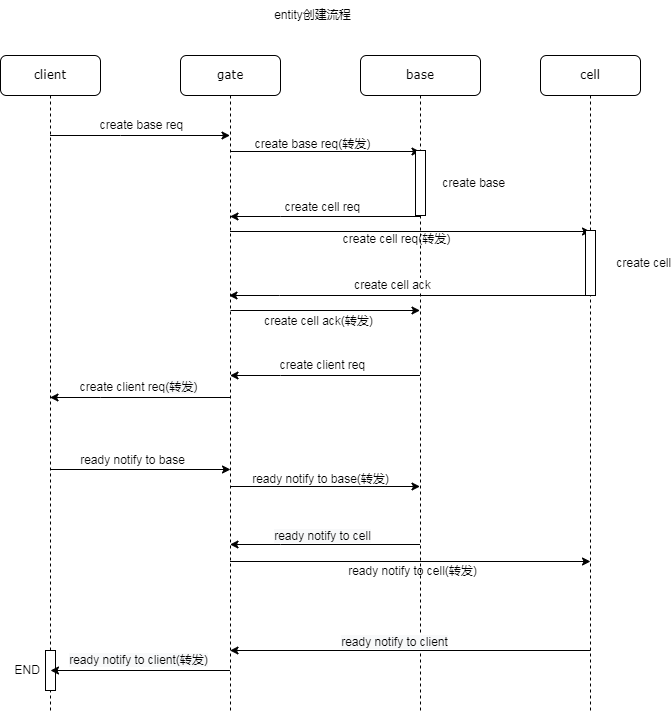

The diagram above was exported from draw.io. Its source (the exported page's mxGraphModel, read from the mxfile embedded in the PNG):
<mxGraphModel dx="1108" dy="553" grid="1" gridSize="10" guides="1" tooltips="1" connect="1" arrows="1" fold="1" page="1" pageScale="1" pageWidth="1100" pageHeight="850" background="none" math="0" shadow="0">
  <root>
    <mxCell id="0" />
    <mxCell id="1" parent="0" />
    <mxCell id="7baba1c4bc27f4b0-2" value="gate" style="shape=umlLifeline;perimeter=lifelinePerimeter;whiteSpace=wrap;html=1;container=1;collapsible=0;recursiveResize=0;outlineConnect=0;rounded=1;shadow=0;comic=0;labelBackgroundColor=none;strokeWidth=1;fontFamily=Verdana;fontSize=12;align=center;" parent="1" vertex="1">
      <mxGeometry x="430" y="105" width="100" height="655" as="geometry" />
    </mxCell>
    <mxCell id="7baba1c4bc27f4b0-3" value="base" style="shape=umlLifeline;perimeter=lifelinePerimeter;whiteSpace=wrap;html=1;container=1;collapsible=0;recursiveResize=0;outlineConnect=0;rounded=1;shadow=0;comic=0;labelBackgroundColor=none;strokeWidth=1;fontFamily=Verdana;fontSize=12;align=center;" parent="1" vertex="1">
      <mxGeometry x="610" y="105" width="120" height="655" as="geometry" />
    </mxCell>
    <mxCell id="opqYPBr9ySjf7v5Vjz5I-15" value="" style="endArrow=classic;html=1;rounded=0;" parent="7baba1c4bc27f4b0-3" edge="1">
      <mxGeometry x="0.0056" y="10" relative="1" as="geometry">
        <mxPoint x="-130" y="96" as="sourcePoint" />
        <mxPoint x="59.5" y="96" as="targetPoint" />
        <Array as="points">
          <mxPoint x="-59.5" y="96" />
        </Array>
        <mxPoint as="offset" />
      </mxGeometry>
    </mxCell>
    <mxCell id="opqYPBr9ySjf7v5Vjz5I-18" value="" style="endArrow=classic;html=1;rounded=0;" parent="7baba1c4bc27f4b0-3" edge="1">
      <mxGeometry x="0.0056" y="10" relative="1" as="geometry">
        <mxPoint x="-130.5" y="176" as="sourcePoint" />
        <mxPoint x="230" y="176" as="targetPoint" />
        <Array as="points">
          <mxPoint x="120.5" y="176" />
        </Array>
        <mxPoint as="offset" />
      </mxGeometry>
    </mxCell>
    <mxCell id="_NTV1B2hHPNMsUnU-pgZ-1" value="&amp;nbsp; &amp;nbsp; &amp;nbsp; &amp;nbsp; &amp;nbsp; &amp;nbsp; &amp;nbsp; &amp;nbsp; &amp;nbsp; &amp;nbsp; &amp;nbsp; &amp;nbsp; &amp;nbsp; &amp;nbsp; &amp;nbsp; &amp;nbsp; create base" style="html=1;points=[];perimeter=orthogonalPerimeter;" parent="7baba1c4bc27f4b0-3" vertex="1">
      <mxGeometry x="55" y="95" width="10" height="65" as="geometry" />
    </mxCell>
    <mxCell id="JcwaokpC_VNRXI9ePpbg-2" value="" style="endArrow=classic;html=1;rounded=0;fontSize=12;" edge="1" parent="7baba1c4bc27f4b0-3" target="7baba1c4bc27f4b0-2">
      <mxGeometry width="50" height="50" relative="1" as="geometry">
        <mxPoint x="230" y="595" as="sourcePoint" />
        <mxPoint x="40" y="595" as="targetPoint" />
        <Array as="points">
          <mxPoint x="90.5" y="595" />
        </Array>
      </mxGeometry>
    </mxCell>
    <mxCell id="JcwaokpC_VNRXI9ePpbg-3" value="&lt;span style=&quot;background-color: rgb(248, 249, 250);&quot;&gt;ready notify to client&lt;/span&gt;" style="edgeLabel;html=1;align=center;verticalAlign=middle;resizable=0;points=[];fontSize=12;" vertex="1" connectable="0" parent="JcwaokpC_VNRXI9ePpbg-2">
      <mxGeometry x="0.1611" y="-1" relative="1" as="geometry">
        <mxPoint x="12" y="-8" as="offset" />
      </mxGeometry>
    </mxCell>
    <mxCell id="7baba1c4bc27f4b0-4" value="cell" style="shape=umlLifeline;perimeter=lifelinePerimeter;whiteSpace=wrap;html=1;container=1;collapsible=0;recursiveResize=0;outlineConnect=0;rounded=1;shadow=0;comic=0;labelBackgroundColor=none;strokeWidth=1;fontFamily=Verdana;fontSize=12;align=center;" parent="1" vertex="1">
      <mxGeometry x="790" y="105" width="100" height="655" as="geometry" />
    </mxCell>
    <mxCell id="_NTV1B2hHPNMsUnU-pgZ-2" value="&amp;nbsp; &amp;nbsp; &amp;nbsp; &amp;nbsp; &amp;nbsp; &amp;nbsp; &amp;nbsp; &amp;nbsp; &amp;nbsp; &amp;nbsp; &amp;nbsp; &amp;nbsp; &amp;nbsp; &amp;nbsp; &amp;nbsp; &amp;nbsp; create cell" style="html=1;points=[];perimeter=orthogonalPerimeter;" parent="7baba1c4bc27f4b0-4" vertex="1">
      <mxGeometry x="45" y="175" width="10" height="65" as="geometry" />
    </mxCell>
    <mxCell id="7baba1c4bc27f4b0-8" value="client" style="shape=umlLifeline;perimeter=lifelinePerimeter;whiteSpace=wrap;html=1;container=1;collapsible=0;recursiveResize=0;outlineConnect=0;rounded=1;shadow=0;comic=0;labelBackgroundColor=none;strokeWidth=1;fontFamily=Verdana;fontSize=12;align=center;" parent="1" vertex="1">
      <mxGeometry x="250" y="105" width="100" height="655" as="geometry" />
    </mxCell>
    <mxCell id="JcwaokpC_VNRXI9ePpbg-1" value="END&amp;nbsp; &amp;nbsp; &amp;nbsp; &amp;nbsp; &amp;nbsp; &amp;nbsp; &amp;nbsp;&amp;nbsp;" style="html=1;points=[];perimeter=orthogonalPerimeter;" vertex="1" parent="7baba1c4bc27f4b0-8">
      <mxGeometry x="45" y="595" width="10" height="40" as="geometry" />
    </mxCell>
    <mxCell id="JcwaokpC_VNRXI9ePpbg-4" value="" style="endArrow=classic;html=1;rounded=0;fontSize=12;" edge="1" parent="7baba1c4bc27f4b0-8" source="7baba1c4bc27f4b0-2">
      <mxGeometry width="50" height="50" relative="1" as="geometry">
        <mxPoint x="225" y="615" as="sourcePoint" />
        <mxPoint x="50" y="615" as="targetPoint" />
        <Array as="points">
          <mxPoint x="95.5" y="615" />
        </Array>
      </mxGeometry>
    </mxCell>
    <mxCell id="JcwaokpC_VNRXI9ePpbg-5" value="&lt;span style=&quot;background-color: rgb(248, 249, 250);&quot;&gt;ready notify to client(转发)&lt;/span&gt;" style="edgeLabel;html=1;align=center;verticalAlign=middle;resizable=0;points=[];fontSize=12;" vertex="1" connectable="0" parent="JcwaokpC_VNRXI9ePpbg-4">
      <mxGeometry x="0.1611" y="-1" relative="1" as="geometry">
        <mxPoint x="12" y="-10" as="offset" />
      </mxGeometry>
    </mxCell>
    <mxCell id="opqYPBr9ySjf7v5Vjz5I-12" value="&lt;font style=&quot;font-size: 12px;&quot;&gt;create base req&lt;/font&gt;" style="endArrow=classic;html=1;rounded=0;" parent="1" source="7baba1c4bc27f4b0-8" target="7baba1c4bc27f4b0-2" edge="1">
      <mxGeometry x="0.0056" y="10" relative="1" as="geometry">
        <mxPoint x="340" y="195" as="sourcePoint" />
        <mxPoint x="440" y="195" as="targetPoint" />
        <Array as="points">
          <mxPoint x="370" y="185" />
        </Array>
        <mxPoint as="offset" />
      </mxGeometry>
    </mxCell>
    <mxCell id="opqYPBr9ySjf7v5Vjz5I-16" value="create base req(转发)" style="text;html=1;align=center;verticalAlign=middle;resizable=0;points=[];autosize=1;strokeColor=none;fillColor=none;" parent="1" vertex="1">
      <mxGeometry x="492" y="179" width="140" height="30" as="geometry" />
    </mxCell>
    <mxCell id="opqYPBr9ySjf7v5Vjz5I-21" value="create cell req(转发)" style="text;html=1;align=center;verticalAlign=middle;resizable=0;points=[];autosize=1;strokeColor=none;fillColor=none;" parent="1" vertex="1">
      <mxGeometry x="581" y="274" width="130" height="30" as="geometry" />
    </mxCell>
    <mxCell id="opqYPBr9ySjf7v5Vjz5I-24" value="" style="endArrow=classic;html=1;rounded=0;fontSize=12;" parent="1" source="7baba1c4bc27f4b0-3" edge="1">
      <mxGeometry width="50" height="50" relative="1" as="geometry">
        <mxPoint x="659.5" y="266" as="sourcePoint" />
        <mxPoint x="479.5" y="266" as="targetPoint" />
        <Array as="points">
          <mxPoint x="530" y="266" />
        </Array>
      </mxGeometry>
    </mxCell>
    <mxCell id="opqYPBr9ySjf7v5Vjz5I-25" value="create cell req" style="edgeLabel;html=1;align=center;verticalAlign=middle;resizable=0;points=[];fontSize=12;" parent="opqYPBr9ySjf7v5Vjz5I-24" vertex="1" connectable="0">
      <mxGeometry x="0.1611" y="-1" relative="1" as="geometry">
        <mxPoint x="12" y="-9" as="offset" />
      </mxGeometry>
    </mxCell>
    <mxCell id="opqYPBr9ySjf7v5Vjz5I-26" value="" style="endArrow=classic;html=1;rounded=0;fontSize=12;" parent="1" source="7baba1c4bc27f4b0-4" edge="1">
      <mxGeometry width="50" height="50" relative="1" as="geometry">
        <mxPoint x="658.5" y="345" as="sourcePoint" />
        <mxPoint x="478.5" y="345" as="targetPoint" />
        <Array as="points">
          <mxPoint x="529" y="345" />
        </Array>
      </mxGeometry>
    </mxCell>
    <mxCell id="opqYPBr9ySjf7v5Vjz5I-27" value="create cell ack" style="edgeLabel;html=1;align=center;verticalAlign=middle;resizable=0;points=[];fontSize=12;" parent="opqYPBr9ySjf7v5Vjz5I-26" vertex="1" connectable="0">
      <mxGeometry x="0.1611" y="-1" relative="1" as="geometry">
        <mxPoint x="12" y="-10" as="offset" />
      </mxGeometry>
    </mxCell>
    <mxCell id="opqYPBr9ySjf7v5Vjz5I-28" value="" style="endArrow=classic;html=1;rounded=0;" parent="1" edge="1">
      <mxGeometry x="0.0056" y="10" relative="1" as="geometry">
        <mxPoint x="480" y="360" as="sourcePoint" />
        <mxPoint x="669.5" y="360" as="targetPoint" />
        <Array as="points">
          <mxPoint x="550.5" y="360" />
        </Array>
        <mxPoint as="offset" />
      </mxGeometry>
    </mxCell>
    <mxCell id="opqYPBr9ySjf7v5Vjz5I-29" value="create cell ack(转发)" style="text;html=1;align=center;verticalAlign=middle;resizable=0;points=[];autosize=1;strokeColor=none;fillColor=none;" parent="1" vertex="1">
      <mxGeometry x="503" y="356" width="130" height="30" as="geometry" />
    </mxCell>
    <mxCell id="opqYPBr9ySjf7v5Vjz5I-30" value="" style="endArrow=classic;html=1;rounded=0;fontSize=12;" parent="1" source="7baba1c4bc27f4b0-3" edge="1">
      <mxGeometry width="50" height="50" relative="1" as="geometry">
        <mxPoint x="659.5" y="425" as="sourcePoint" />
        <mxPoint x="479.5" y="425" as="targetPoint" />
        <Array as="points">
          <mxPoint x="530" y="425" />
        </Array>
      </mxGeometry>
    </mxCell>
    <mxCell id="opqYPBr9ySjf7v5Vjz5I-31" value="create client req" style="edgeLabel;html=1;align=center;verticalAlign=middle;resizable=0;points=[];fontSize=12;" parent="opqYPBr9ySjf7v5Vjz5I-30" vertex="1" connectable="0">
      <mxGeometry x="0.1611" y="-1" relative="1" as="geometry">
        <mxPoint x="12" y="-10" as="offset" />
      </mxGeometry>
    </mxCell>
    <mxCell id="opqYPBr9ySjf7v5Vjz5I-32" value="" style="endArrow=classic;html=1;rounded=0;fontSize=12;" parent="1" edge="1">
      <mxGeometry width="50" height="50" relative="1" as="geometry">
        <mxPoint x="479.5" y="447" as="sourcePoint" />
        <mxPoint x="299.5" y="447" as="targetPoint" />
        <Array as="points">
          <mxPoint x="350" y="447" />
        </Array>
      </mxGeometry>
    </mxCell>
    <mxCell id="opqYPBr9ySjf7v5Vjz5I-33" value="create client req&lt;span style=&quot;background-color: rgb(248, 249, 250);&quot;&gt;(转发)&lt;/span&gt;" style="edgeLabel;html=1;align=center;verticalAlign=middle;resizable=0;points=[];fontSize=12;" parent="opqYPBr9ySjf7v5Vjz5I-32" vertex="1" connectable="0">
      <mxGeometry x="0.1611" y="-1" relative="1" as="geometry">
        <mxPoint x="12" y="-10" as="offset" />
      </mxGeometry>
    </mxCell>
    <mxCell id="opqYPBr9ySjf7v5Vjz5I-34" value="" style="endArrow=classic;html=1;rounded=0;" parent="1" edge="1">
      <mxGeometry x="0.0056" y="10" relative="1" as="geometry">
        <mxPoint x="300" y="519" as="sourcePoint" />
        <mxPoint x="480" y="519" as="targetPoint" />
        <Array as="points">
          <mxPoint x="370.5" y="519" />
        </Array>
        <mxPoint as="offset" />
      </mxGeometry>
    </mxCell>
    <mxCell id="opqYPBr9ySjf7v5Vjz5I-35" value="ready notify to base" style="text;html=1;align=center;verticalAlign=middle;resizable=0;points=[];autosize=1;strokeColor=none;fillColor=none;" parent="1" vertex="1">
      <mxGeometry x="317" y="495" width="130" height="30" as="geometry" />
    </mxCell>
    <mxCell id="opqYPBr9ySjf7v5Vjz5I-36" value="" style="endArrow=classic;html=1;rounded=0;" parent="1" edge="1">
      <mxGeometry x="0.0056" y="10" relative="1" as="geometry">
        <mxPoint x="480" y="536" as="sourcePoint" />
        <mxPoint x="669.5" y="536" as="targetPoint" />
        <Array as="points">
          <mxPoint x="550.5" y="536" />
        </Array>
        <mxPoint as="offset" />
      </mxGeometry>
    </mxCell>
    <mxCell id="opqYPBr9ySjf7v5Vjz5I-37" value="ready notify to base(转发)" style="text;html=1;align=center;verticalAlign=middle;resizable=0;points=[];autosize=1;strokeColor=none;fillColor=none;" parent="1" vertex="1">
      <mxGeometry x="490" y="514" width="160" height="30" as="geometry" />
    </mxCell>
    <mxCell id="opqYPBr9ySjf7v5Vjz5I-38" value="" style="endArrow=classic;html=1;rounded=0;" parent="1" edge="1">
      <mxGeometry x="0.0056" y="10" relative="1" as="geometry">
        <mxPoint x="479.5" y="611" as="sourcePoint" />
        <mxPoint x="840" y="611" as="targetPoint" />
        <Array as="points">
          <mxPoint x="730.5" y="611" />
        </Array>
        <mxPoint as="offset" />
      </mxGeometry>
    </mxCell>
    <mxCell id="ynNZ-DDJusHDTPJJFkCi-1" value="entity创建流程" style="text;html=1;align=center;verticalAlign=middle;resizable=0;points=[];autosize=1;strokeColor=none;fillColor=none;" parent="1" vertex="1">
      <mxGeometry x="512" y="50" width="100" height="30" as="geometry" />
    </mxCell>
    <mxCell id="xkyzhIetsj6sGwLvLpFW-3" value="ready notify to cell(转发)" style="text;html=1;align=center;verticalAlign=middle;resizable=0;points=[];autosize=1;strokeColor=none;fillColor=none;" parent="1" vertex="1">
      <mxGeometry x="587" y="606" width="150" height="30" as="geometry" />
    </mxCell>
    <mxCell id="xkyzhIetsj6sGwLvLpFW-4" value="" style="endArrow=classic;html=1;rounded=0;fontSize=12;" parent="1" edge="1">
      <mxGeometry width="50" height="50" relative="1" as="geometry">
        <mxPoint x="669.5" y="594" as="sourcePoint" />
        <mxPoint x="479.5" y="594" as="targetPoint" />
        <Array as="points">
          <mxPoint x="530" y="594" />
        </Array>
      </mxGeometry>
    </mxCell>
    <mxCell id="xkyzhIetsj6sGwLvLpFW-5" value="&lt;span style=&quot;background-color: rgb(248, 249, 250);&quot;&gt;ready notify to cell&lt;/span&gt;" style="edgeLabel;html=1;align=center;verticalAlign=middle;resizable=0;points=[];fontSize=12;" parent="xkyzhIetsj6sGwLvLpFW-4" vertex="1" connectable="0">
      <mxGeometry x="0.1611" y="-1" relative="1" as="geometry">
        <mxPoint x="12" y="-8" as="offset" />
      </mxGeometry>
    </mxCell>
  </root>
</mxGraphModel>